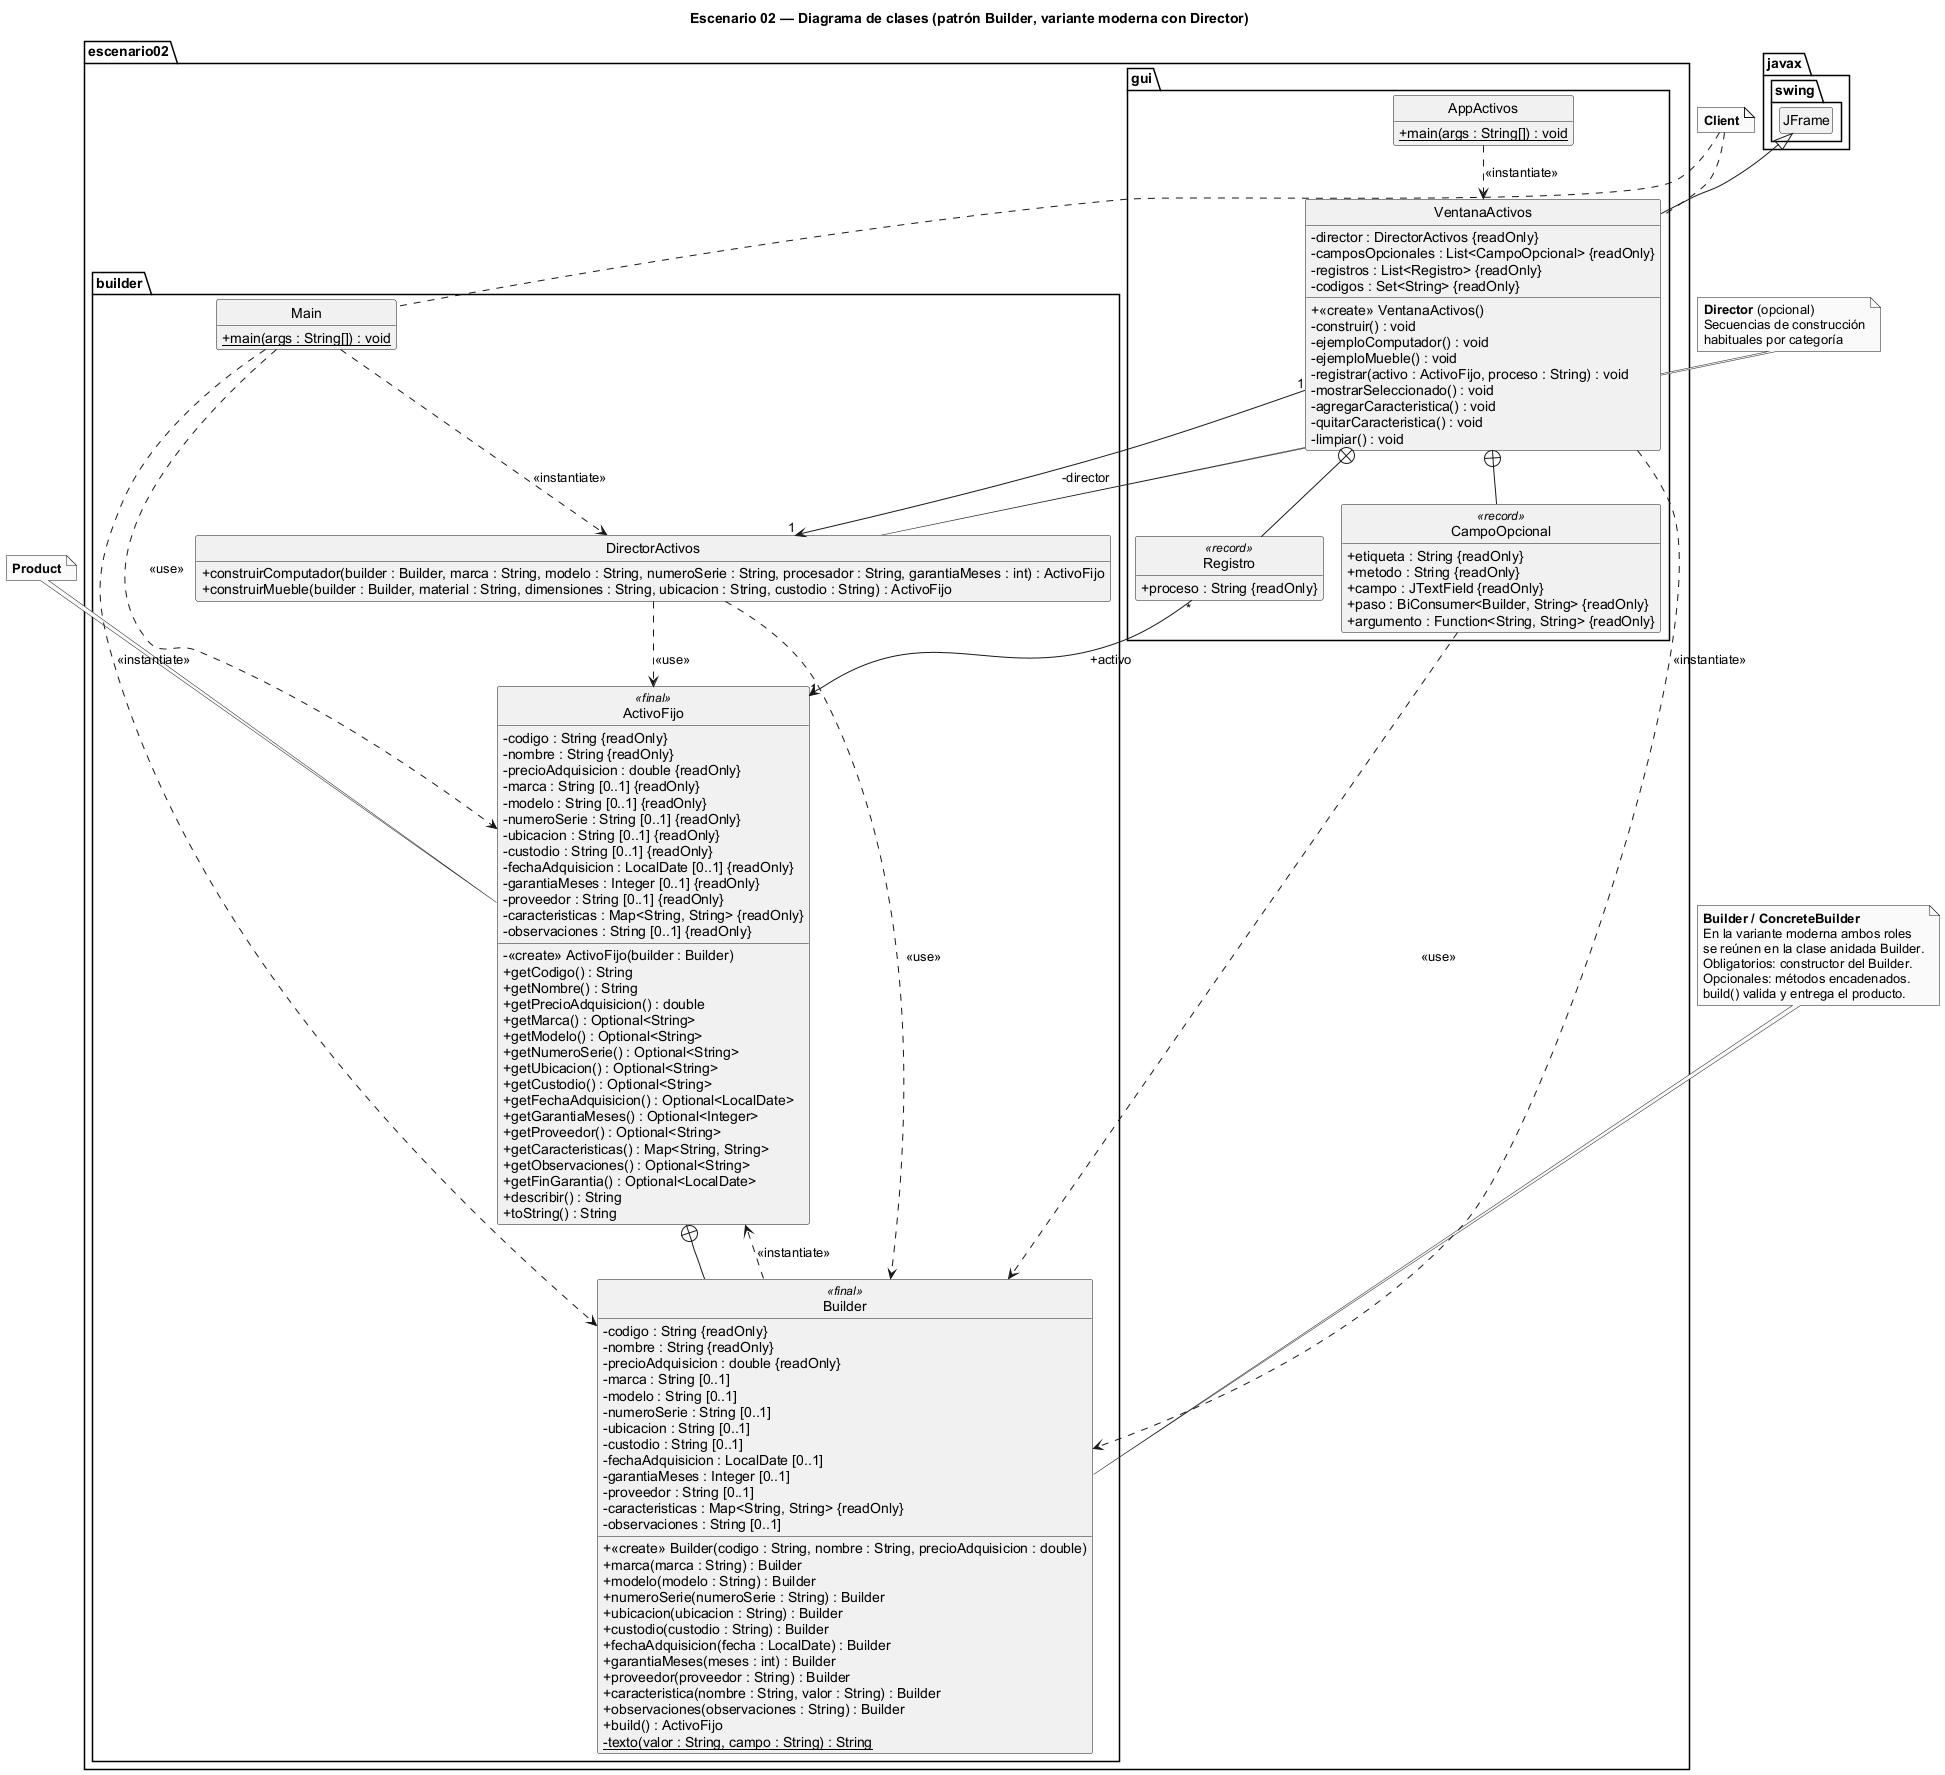

The diagram above was rendered by PlantUML. Its source (embedded in the PNG):
@startuml escenario02-builder
' Escenario 02 — Builder (registro de activos fijos)
' Notación UML 2.5: visibilidad (+ - #), {static} subrayado, {readOnly} para atributos final,
' «create» para constructores, ⊕ para clases anidadas.
!pragma layout smetana
skinparam style strictuml
skinparam classAttributeIconSize 0
skinparam shadowing false
skinparam monochrome true
skinparam defaultFontName Arial
skinparam packageStyle folder
skinparam nodesep 50
skinparam ranksep 70
hide empty members
title Escenario 02 — Diagrama de clases (patrón Builder, variante moderna con Director)

package "escenario02.builder" {

  class ActivoFijo <<final>> {
    - codigo : String {readOnly}
    - nombre : String {readOnly}
    - precioAdquisicion : double {readOnly}
    - marca : String [0..1] {readOnly}
    - modelo : String [0..1] {readOnly}
    - numeroSerie : String [0..1] {readOnly}
    - ubicacion : String [0..1] {readOnly}
    - custodio : String [0..1] {readOnly}
    - fechaAdquisicion : LocalDate [0..1] {readOnly}
    - garantiaMeses : Integer [0..1] {readOnly}
    - proveedor : String [0..1] {readOnly}
    - caracteristicas : Map<String, String> {readOnly}
    - observaciones : String [0..1] {readOnly}
    - «create» ActivoFijo(builder : Builder)
    + getCodigo() : String
    + getNombre() : String
    + getPrecioAdquisicion() : double
    + getMarca() : Optional<String>
    + getModelo() : Optional<String>
    + getNumeroSerie() : Optional<String>
    + getUbicacion() : Optional<String>
    + getCustodio() : Optional<String>
    + getFechaAdquisicion() : Optional<LocalDate>
    + getGarantiaMeses() : Optional<Integer>
    + getProveedor() : Optional<String>
    + getCaracteristicas() : Map<String, String>
    + getObservaciones() : Optional<String>
    + getFinGarantia() : Optional<LocalDate>
    + describir() : String
    + toString() : String
  }

  class Builder <<final>> {
    - codigo : String {readOnly}
    - nombre : String {readOnly}
    - precioAdquisicion : double {readOnly}
    - marca : String [0..1]
    - modelo : String [0..1]
    - numeroSerie : String [0..1]
    - ubicacion : String [0..1]
    - custodio : String [0..1]
    - fechaAdquisicion : LocalDate [0..1]
    - garantiaMeses : Integer [0..1]
    - proveedor : String [0..1]
    - caracteristicas : Map<String, String> {readOnly}
    - observaciones : String [0..1]
    + «create» Builder(codigo : String, nombre : String, precioAdquisicion : double)
    + marca(marca : String) : Builder
    + modelo(modelo : String) : Builder
    + numeroSerie(numeroSerie : String) : Builder
    + ubicacion(ubicacion : String) : Builder
    + custodio(custodio : String) : Builder
    + fechaAdquisicion(fecha : LocalDate) : Builder
    + garantiaMeses(meses : int) : Builder
    + proveedor(proveedor : String) : Builder
    + caracteristica(nombre : String, valor : String) : Builder
    + observaciones(observaciones : String) : Builder
    + build() : ActivoFijo
    - {static} texto(valor : String, campo : String) : String
  }

  class DirectorActivos {
    + construirComputador(builder : Builder, marca : String, modelo : String, numeroSerie : String, procesador : String, garantiaMeses : int) : ActivoFijo
    + construirMueble(builder : Builder, material : String, dimensiones : String, ubicacion : String, custodio : String) : ActivoFijo
  }

  class Main {
    + {static} main(args : String[]) : void
  }
}

package "escenario02.gui" {

  class VentanaActivos {
    - director : DirectorActivos {readOnly}
    - camposOpcionales : List<CampoOpcional> {readOnly}
    - registros : List<Registro> {readOnly}
    - codigos : Set<String> {readOnly}
    + «create» VentanaActivos()
    - construir() : void
    - ejemploComputador() : void
    - ejemploMueble() : void
    - registrar(activo : ActivoFijo, proceso : String) : void
    - mostrarSeleccionado() : void
    - agregarCaracteristica() : void
    - quitarCaracteristica() : void
    - limpiar() : void
  }

  class CampoOpcional <<record>> {
    + etiqueta : String {readOnly}
    + metodo : String {readOnly}
    + campo : JTextField {readOnly}
    + paso : BiConsumer<Builder, String> {readOnly}
    + argumento : Function<String, String> {readOnly}
  }

  class Registro <<record>> {
    + proceso : String {readOnly}
  }

  class AppActivos {
    + {static} main(args : String[]) : void
  }
}

package "javax.swing" {
  class JFrame
}

' ---------- Estructura del Builder ----------
ActivoFijo +-- Builder
Builder ..> ActivoFijo : <<instantiate>>
DirectorActivos ..> Builder : <<use>>
DirectorActivos ..> ActivoFijo : <<use>>

' ---------- Clientes ----------
Main ..> Builder : <<instantiate>>
Main ..> DirectorActivos : <<instantiate>>
Main ..> ActivoFijo : <<use>>

JFrame <|-- VentanaActivos
VentanaActivos +-- CampoOpcional
VentanaActivos +-- Registro
VentanaActivos "1" --> "1" DirectorActivos : -director
VentanaActivos ..> Builder : <<instantiate>>
CampoOpcional ..> Builder : <<use>>
Registro "*" --> "1" ActivoFijo : +activo
AppActivos ..> VentanaActivos : <<instantiate>>

' ---------- Roles del patrón (GoF) ----------
note "<b>Product</b>" as NP
NP .. ActivoFijo
note as NB
  <b>Builder / ConcreteBuilder</b>
  En la variante moderna ambos roles
  se reúnen en la clase anidada Builder.
  Obligatorios: constructor del Builder.
  Opcionales: métodos encadenados.
  build() valida y entrega el producto.
end note
NB .. Builder
note as ND
  <b>Director</b> (opcional)
  Secuencias de construcción
  habituales por categoría
end note
ND .. DirectorActivos
note "<b>Client</b>" as NCL
NCL .. Main
NCL .. VentanaActivos

@enduml